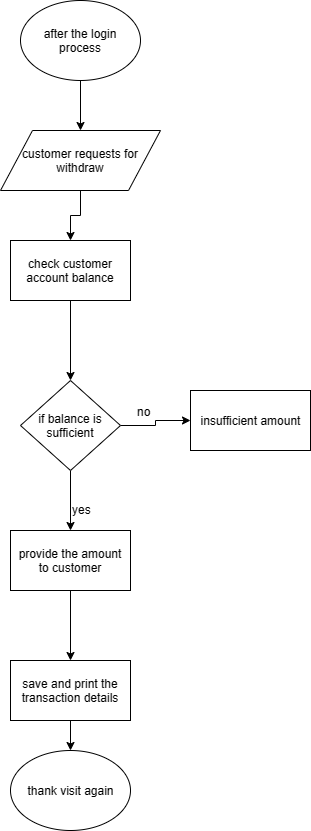

The diagram above was exported from draw.io. Its source (the exported page's mxGraphModel, read from the mxfile embedded in the PNG):
<mxGraphModel dx="522" dy="284" grid="1" gridSize="10" guides="1" tooltips="1" connect="1" arrows="1" fold="1" page="1" pageScale="1" pageWidth="850" pageHeight="1100" math="0" shadow="0">
  <root>
    <mxCell id="0" />
    <mxCell id="1" parent="0" />
    <mxCell id="LkC46WBTdEp0_nP-bxGb-10" style="edgeStyle=orthogonalEdgeStyle;rounded=0;orthogonalLoop=1;jettySize=auto;html=1;" edge="1" parent="1" source="LkC46WBTdEp0_nP-bxGb-1" target="LkC46WBTdEp0_nP-bxGb-2">
      <mxGeometry relative="1" as="geometry" />
    </mxCell>
    <mxCell id="LkC46WBTdEp0_nP-bxGb-1" value="after the login process" style="ellipse;whiteSpace=wrap;html=1;" vertex="1" parent="1">
      <mxGeometry x="210" y="30" width="120" height="80" as="geometry" />
    </mxCell>
    <mxCell id="LkC46WBTdEp0_nP-bxGb-11" style="edgeStyle=orthogonalEdgeStyle;rounded=0;orthogonalLoop=1;jettySize=auto;html=1;" edge="1" parent="1" source="LkC46WBTdEp0_nP-bxGb-2" target="LkC46WBTdEp0_nP-bxGb-3">
      <mxGeometry relative="1" as="geometry" />
    </mxCell>
    <mxCell id="LkC46WBTdEp0_nP-bxGb-2" value="customer requests for withdraw" style="shape=parallelogram;perimeter=parallelogramPerimeter;whiteSpace=wrap;html=1;" vertex="1" parent="1">
      <mxGeometry x="190" y="160" width="160" height="60" as="geometry" />
    </mxCell>
    <mxCell id="LkC46WBTdEp0_nP-bxGb-12" style="edgeStyle=orthogonalEdgeStyle;rounded=0;orthogonalLoop=1;jettySize=auto;html=1;" edge="1" parent="1" source="LkC46WBTdEp0_nP-bxGb-3" target="LkC46WBTdEp0_nP-bxGb-4">
      <mxGeometry relative="1" as="geometry" />
    </mxCell>
    <mxCell id="LkC46WBTdEp0_nP-bxGb-3" value="check customer account balance" style="rounded=0;whiteSpace=wrap;html=1;" vertex="1" parent="1">
      <mxGeometry x="200" y="270" width="120" height="60" as="geometry" />
    </mxCell>
    <mxCell id="LkC46WBTdEp0_nP-bxGb-9" style="edgeStyle=orthogonalEdgeStyle;rounded=0;orthogonalLoop=1;jettySize=auto;html=1;" edge="1" parent="1" source="LkC46WBTdEp0_nP-bxGb-4" target="LkC46WBTdEp0_nP-bxGb-5">
      <mxGeometry relative="1" as="geometry" />
    </mxCell>
    <mxCell id="LkC46WBTdEp0_nP-bxGb-13" style="edgeStyle=orthogonalEdgeStyle;rounded=0;orthogonalLoop=1;jettySize=auto;html=1;" edge="1" parent="1" source="LkC46WBTdEp0_nP-bxGb-4" target="LkC46WBTdEp0_nP-bxGb-6">
      <mxGeometry relative="1" as="geometry" />
    </mxCell>
    <mxCell id="LkC46WBTdEp0_nP-bxGb-4" value="if balance is sufficient" style="rhombus;whiteSpace=wrap;html=1;" vertex="1" parent="1">
      <mxGeometry x="210" y="410" width="100" height="90" as="geometry" />
    </mxCell>
    <mxCell id="LkC46WBTdEp0_nP-bxGb-5" value="insufficient amount" style="rounded=0;whiteSpace=wrap;html=1;" vertex="1" parent="1">
      <mxGeometry x="380" y="420" width="120" height="60" as="geometry" />
    </mxCell>
    <mxCell id="LkC46WBTdEp0_nP-bxGb-16" style="edgeStyle=orthogonalEdgeStyle;rounded=0;orthogonalLoop=1;jettySize=auto;html=1;" edge="1" parent="1" source="LkC46WBTdEp0_nP-bxGb-6" target="LkC46WBTdEp0_nP-bxGb-7">
      <mxGeometry relative="1" as="geometry" />
    </mxCell>
    <mxCell id="LkC46WBTdEp0_nP-bxGb-6" value="provide the amount to customer" style="rounded=0;whiteSpace=wrap;html=1;" vertex="1" parent="1">
      <mxGeometry x="200" y="560" width="120" height="60" as="geometry" />
    </mxCell>
    <mxCell id="LkC46WBTdEp0_nP-bxGb-17" style="edgeStyle=orthogonalEdgeStyle;rounded=0;orthogonalLoop=1;jettySize=auto;html=1;" edge="1" parent="1" source="LkC46WBTdEp0_nP-bxGb-7" target="LkC46WBTdEp0_nP-bxGb-8">
      <mxGeometry relative="1" as="geometry" />
    </mxCell>
    <mxCell id="LkC46WBTdEp0_nP-bxGb-7" value="save and print the transaction details" style="rounded=0;whiteSpace=wrap;html=1;" vertex="1" parent="1">
      <mxGeometry x="200" y="690" width="120" height="60" as="geometry" />
    </mxCell>
    <mxCell id="LkC46WBTdEp0_nP-bxGb-8" value="thank visit again" style="ellipse;whiteSpace=wrap;html=1;" vertex="1" parent="1">
      <mxGeometry x="200" y="780" width="120" height="80" as="geometry" />
    </mxCell>
    <mxCell id="LkC46WBTdEp0_nP-bxGb-14" value="yes" style="text;html=1;resizable=0;points=[];autosize=1;align=left;verticalAlign=top;spacingTop=-4;" vertex="1" parent="1">
      <mxGeometry x="260" y="530" width="30" height="20" as="geometry" />
    </mxCell>
    <mxCell id="LkC46WBTdEp0_nP-bxGb-15" value="no" style="text;html=1;resizable=0;points=[];autosize=1;align=left;verticalAlign=top;spacingTop=-4;" vertex="1" parent="1">
      <mxGeometry x="325" y="432" width="30" height="20" as="geometry" />
    </mxCell>
  </root>
</mxGraphModel>